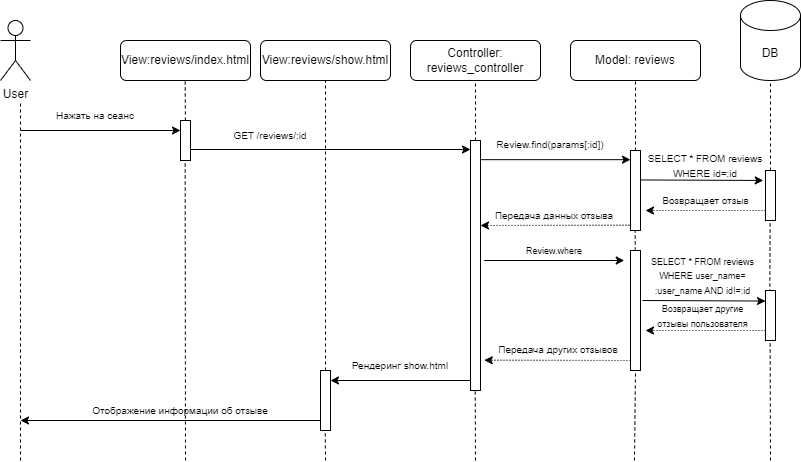

The diagram above was exported from draw.io. Its source (the exported page's mxGraphModel, read from the mxfile embedded in the PNG):
<mxGraphModel dx="1002" dy="5344" grid="1" gridSize="10" guides="1" tooltips="1" connect="1" arrows="1" fold="1" page="1" pageScale="1" pageWidth="3300" pageHeight="4681" math="0" shadow="0">
  <root>
    <mxCell id="0" />
    <mxCell id="1" parent="0" />
    <mxCell id="P-xFMd2f2PizCrSsTloi-1" value="User" style="shape=umlActor;verticalLabelPosition=bottom;verticalAlign=top;html=1;outlineConnect=0;" vertex="1" parent="1">
      <mxGeometry x="410" y="-120" width="30" height="60" as="geometry" />
    </mxCell>
    <mxCell id="P-xFMd2f2PizCrSsTloi-2" value="View:reviews/index.html" style="rounded=1;whiteSpace=wrap;html=1;" vertex="1" parent="1">
      <mxGeometry x="530" y="-100" width="130" height="40" as="geometry" />
    </mxCell>
    <mxCell id="P-xFMd2f2PizCrSsTloi-3" value="Model: reviews" style="rounded=1;whiteSpace=wrap;html=1;" vertex="1" parent="1">
      <mxGeometry x="980" y="-100" width="130" height="40" as="geometry" />
    </mxCell>
    <mxCell id="P-xFMd2f2PizCrSsTloi-4" value="Controller: reviews_controller" style="rounded=1;whiteSpace=wrap;html=1;" vertex="1" parent="1">
      <mxGeometry x="820" y="-100" width="130" height="40" as="geometry" />
    </mxCell>
    <mxCell id="P-xFMd2f2PizCrSsTloi-5" value="DB" style="shape=cylinder3;whiteSpace=wrap;html=1;boundedLbl=1;backgroundOutline=1;size=15;" vertex="1" parent="1">
      <mxGeometry x="1150" y="-140" width="60" height="80" as="geometry" />
    </mxCell>
    <mxCell id="P-xFMd2f2PizCrSsTloi-6" value="" style="endArrow=none;dashed=1;html=1;rounded=0;" edge="1" parent="1" source="P-xFMd2f2PizCrSsTloi-12">
      <mxGeometry width="50" height="50" relative="1" as="geometry">
        <mxPoint x="595" y="640" as="sourcePoint" />
        <mxPoint x="594.66" y="-60" as="targetPoint" />
      </mxGeometry>
    </mxCell>
    <mxCell id="P-xFMd2f2PizCrSsTloi-7" value="" style="endArrow=none;dashed=1;html=1;rounded=0;entryX=0.5;entryY=1;entryDx=0;entryDy=0;exitX=0.5;exitY=0;exitDx=0;exitDy=0;" edge="1" parent="1" source="P-xFMd2f2PizCrSsTloi-21" target="P-xFMd2f2PizCrSsTloi-4">
      <mxGeometry width="50" height="50" relative="1" as="geometry">
        <mxPoint x="885" y="2.2737367544323206e-13" as="sourcePoint" />
        <mxPoint x="885" y="280" as="targetPoint" />
      </mxGeometry>
    </mxCell>
    <mxCell id="P-xFMd2f2PizCrSsTloi-8" value="" style="endArrow=none;dashed=1;html=1;rounded=0;entryX=0.5;entryY=1;entryDx=0;entryDy=0;" edge="1" parent="1" source="P-xFMd2f2PizCrSsTloi-32" target="P-xFMd2f2PizCrSsTloi-3">
      <mxGeometry width="50" height="50" relative="1" as="geometry">
        <mxPoint x="1045" y="800" as="sourcePoint" />
        <mxPoint x="1045" y="340" as="targetPoint" />
      </mxGeometry>
    </mxCell>
    <mxCell id="P-xFMd2f2PizCrSsTloi-9" value="" style="endArrow=none;dashed=1;html=1;rounded=0;entryX=0.5;entryY=1;entryDx=0;entryDy=0;entryPerimeter=0;" edge="1" parent="1" source="P-xFMd2f2PizCrSsTloi-29" target="P-xFMd2f2PizCrSsTloi-5">
      <mxGeometry width="50" height="50" relative="1" as="geometry">
        <mxPoint x="1180" y="800" as="sourcePoint" />
        <mxPoint x="1179.8909090909092" y="320" as="targetPoint" />
      </mxGeometry>
    </mxCell>
    <mxCell id="P-xFMd2f2PizCrSsTloi-10" value="" style="endArrow=classic;html=1;rounded=0;" edge="1" parent="1">
      <mxGeometry width="50" height="50" relative="1" as="geometry">
        <mxPoint x="430" y="-10" as="sourcePoint" />
        <mxPoint x="590" y="-10" as="targetPoint" />
      </mxGeometry>
    </mxCell>
    <mxCell id="P-xFMd2f2PizCrSsTloi-11" value="&lt;span style=&quot;font-size: 10px;&quot;&gt;Нажать на сеанс&lt;/span&gt;" style="text;html=1;align=center;verticalAlign=middle;whiteSpace=wrap;rounded=0;" vertex="1" parent="1">
      <mxGeometry x="430" y="-40" width="150" height="30" as="geometry" />
    </mxCell>
    <mxCell id="P-xFMd2f2PizCrSsTloi-12" value="" style="rounded=0;whiteSpace=wrap;html=1;" vertex="1" parent="1">
      <mxGeometry x="590" y="-20" width="10" height="40" as="geometry" />
    </mxCell>
    <mxCell id="P-xFMd2f2PizCrSsTloi-13" value="View:reviews/show.html" style="rounded=1;whiteSpace=wrap;html=1;" vertex="1" parent="1">
      <mxGeometry x="670" y="-100" width="130" height="40" as="geometry" />
    </mxCell>
    <mxCell id="P-xFMd2f2PizCrSsTloi-14" value="" style="endArrow=none;dashed=1;html=1;rounded=0;entryX=0.5;entryY=1;entryDx=0;entryDy=0;" edge="1" parent="1" source="P-xFMd2f2PizCrSsTloi-22" target="P-xFMd2f2PizCrSsTloi-13">
      <mxGeometry width="50" height="50" relative="1" as="geometry">
        <mxPoint x="735" y="530" as="sourcePoint" />
        <mxPoint x="735" y="180" as="targetPoint" />
      </mxGeometry>
    </mxCell>
    <mxCell id="P-xFMd2f2PizCrSsTloi-15" value="" style="endArrow=classic;html=1;rounded=0;" edge="1" parent="1">
      <mxGeometry width="50" height="50" relative="1" as="geometry">
        <mxPoint x="600" y="9" as="sourcePoint" />
        <mxPoint x="880" y="9" as="targetPoint" />
      </mxGeometry>
    </mxCell>
    <mxCell id="P-xFMd2f2PizCrSsTloi-16" value="&lt;font style=&quot;font-size: 10px;&quot;&gt;GET /reviews/:id&lt;/font&gt;" style="text;html=1;align=center;verticalAlign=middle;whiteSpace=wrap;rounded=0;" vertex="1" parent="1">
      <mxGeometry x="630" y="-20" width="100" height="30" as="geometry" />
    </mxCell>
    <mxCell id="P-xFMd2f2PizCrSsTloi-17" value="" style="endArrow=classic;html=1;rounded=0;" edge="1" parent="1">
      <mxGeometry width="50" height="50" relative="1" as="geometry">
        <mxPoint x="880" y="240" as="sourcePoint" />
        <mxPoint x="740" y="240" as="targetPoint" />
      </mxGeometry>
    </mxCell>
    <mxCell id="P-xFMd2f2PizCrSsTloi-18" value="&lt;font style=&quot;font-size: 10px;&quot;&gt;Рендеринг show.html&lt;/font&gt;" style="text;html=1;align=center;verticalAlign=middle;whiteSpace=wrap;rounded=0;" vertex="1" parent="1">
      <mxGeometry x="760" y="210" width="100" height="30" as="geometry" />
    </mxCell>
    <mxCell id="P-xFMd2f2PizCrSsTloi-19" value="" style="endArrow=classic;html=1;rounded=0;" edge="1" parent="1">
      <mxGeometry width="50" height="50" relative="1" as="geometry">
        <mxPoint x="730" y="280" as="sourcePoint" />
        <mxPoint x="430" y="280" as="targetPoint" />
      </mxGeometry>
    </mxCell>
    <mxCell id="P-xFMd2f2PizCrSsTloi-20" value="&lt;span style=&quot;font-size: 10px;&quot;&gt;Отображение информации об отзыве&lt;/span&gt;" style="text;html=1;align=center;verticalAlign=middle;whiteSpace=wrap;rounded=0;" vertex="1" parent="1">
      <mxGeometry x="500" y="260" width="180" height="20" as="geometry" />
    </mxCell>
    <mxCell id="P-xFMd2f2PizCrSsTloi-21" value="" style="rounded=0;whiteSpace=wrap;html=1;" vertex="1" parent="1">
      <mxGeometry x="880" width="10" height="250" as="geometry" />
    </mxCell>
    <mxCell id="P-xFMd2f2PizCrSsTloi-22" value="" style="rounded=0;whiteSpace=wrap;html=1;" vertex="1" parent="1">
      <mxGeometry x="730" y="230" width="10" height="60" as="geometry" />
    </mxCell>
    <mxCell id="P-xFMd2f2PizCrSsTloi-23" value="" style="endArrow=classic;html=1;rounded=0;" edge="1" parent="1">
      <mxGeometry width="50" height="50" relative="1" as="geometry">
        <mxPoint x="890" y="19.169999999999987" as="sourcePoint" />
        <mxPoint x="1040" y="19.169999999999987" as="targetPoint" />
      </mxGeometry>
    </mxCell>
    <mxCell id="P-xFMd2f2PizCrSsTloi-24" value="&lt;font style=&quot;font-size: 10px;&quot;&gt;Review.find(params[:id])&lt;/font&gt;" style="text;html=1;align=center;verticalAlign=middle;whiteSpace=wrap;rounded=0;" vertex="1" parent="1">
      <mxGeometry x="890" y="-10.830000000000013" width="140" height="30" as="geometry" />
    </mxCell>
    <mxCell id="P-xFMd2f2PizCrSsTloi-25" value="" style="endArrow=classic;html=1;rounded=0;entryX=-0.224;entryY=0.199;entryDx=0;entryDy=0;entryPerimeter=0;" edge="1" parent="1" target="P-xFMd2f2PizCrSsTloi-29">
      <mxGeometry width="50" height="50" relative="1" as="geometry">
        <mxPoint x="1050" y="39.46000000000001" as="sourcePoint" />
        <mxPoint x="1180" y="40" as="targetPoint" />
      </mxGeometry>
    </mxCell>
    <mxCell id="P-xFMd2f2PizCrSsTloi-26" value="&lt;font style=&quot;font-size: 10px;&quot;&gt;SELECT * FROM reviews WHERE id=:id&lt;/font&gt;" style="text;html=1;align=center;verticalAlign=middle;whiteSpace=wrap;rounded=0;" vertex="1" parent="1">
      <mxGeometry x="1045" y="10" width="140" height="30" as="geometry" />
    </mxCell>
    <mxCell id="P-xFMd2f2PizCrSsTloi-27" value="" style="endArrow=classic;html=1;rounded=0;dashed=1;dashPattern=1 2;" edge="1" parent="1">
      <mxGeometry width="50" height="50" relative="1" as="geometry">
        <mxPoint x="1175" y="70" as="sourcePoint" />
        <mxPoint x="1055" y="70" as="targetPoint" />
      </mxGeometry>
    </mxCell>
    <mxCell id="P-xFMd2f2PizCrSsTloi-28" value="&lt;font style=&quot;font-size: 10px;&quot;&gt;Возвращает отзыв&lt;/font&gt;" style="text;html=1;align=center;verticalAlign=middle;whiteSpace=wrap;rounded=0;" vertex="1" parent="1">
      <mxGeometry x="1067.5" y="50" width="95" height="20" as="geometry" />
    </mxCell>
    <mxCell id="P-xFMd2f2PizCrSsTloi-29" value="" style="rounded=0;whiteSpace=wrap;html=1;" vertex="1" parent="1">
      <mxGeometry x="1175" y="30" width="10" height="50" as="geometry" />
    </mxCell>
    <mxCell id="P-xFMd2f2PizCrSsTloi-30" value="" style="endArrow=classic;html=1;rounded=0;dashed=1;dashPattern=1 2;" edge="1" parent="1">
      <mxGeometry width="50" height="50" relative="1" as="geometry">
        <mxPoint x="1045" y="84.74000000000001" as="sourcePoint" />
        <mxPoint x="890" y="85" as="targetPoint" />
      </mxGeometry>
    </mxCell>
    <mxCell id="P-xFMd2f2PizCrSsTloi-31" value="&lt;font style=&quot;font-size: 10px;&quot;&gt;Передача данных отзыва&lt;/font&gt;" style="text;html=1;align=center;verticalAlign=middle;whiteSpace=wrap;rounded=0;" vertex="1" parent="1">
      <mxGeometry x="900" y="64.74000000000001" width="127.5" height="20" as="geometry" />
    </mxCell>
    <mxCell id="P-xFMd2f2PizCrSsTloi-32" value="" style="rounded=0;whiteSpace=wrap;html=1;" vertex="1" parent="1">
      <mxGeometry x="1040" y="10" width="10" height="80" as="geometry" />
    </mxCell>
    <mxCell id="P-xFMd2f2PizCrSsTloi-33" value="" style="endArrow=none;dashed=1;html=1;rounded=0;entryX=0.5;entryY=1;entryDx=0;entryDy=0;" edge="1" parent="1">
      <mxGeometry width="50" height="50" relative="1" as="geometry">
        <mxPoint x="430" y="320" as="sourcePoint" />
        <mxPoint x="430" y="-40" as="targetPoint" />
      </mxGeometry>
    </mxCell>
    <mxCell id="P-xFMd2f2PizCrSsTloi-34" value="" style="endArrow=none;dashed=1;html=1;rounded=0;entryX=0.5;entryY=1;entryDx=0;entryDy=0;" edge="1" parent="1">
      <mxGeometry width="50" height="50" relative="1" as="geometry">
        <mxPoint x="885" y="320" as="sourcePoint" />
        <mxPoint x="884.7399999999999" y="250" as="targetPoint" />
      </mxGeometry>
    </mxCell>
    <mxCell id="P-xFMd2f2PizCrSsTloi-35" value="" style="endArrow=none;dashed=1;html=1;rounded=0;entryX=0.5;entryY=1;entryDx=0;entryDy=0;" edge="1" parent="1" source="P-xFMd2f2PizCrSsTloi-50">
      <mxGeometry width="50" height="50" relative="1" as="geometry">
        <mxPoint x="1044" y="320" as="sourcePoint" />
        <mxPoint x="1044.66" y="90" as="targetPoint" />
      </mxGeometry>
    </mxCell>
    <mxCell id="P-xFMd2f2PizCrSsTloi-36" value="" style="endArrow=none;dashed=1;html=1;rounded=0;entryX=0.5;entryY=1;entryDx=0;entryDy=0;" edge="1" parent="1">
      <mxGeometry width="50" height="50" relative="1" as="geometry">
        <mxPoint x="1179" y="200" as="sourcePoint" />
        <mxPoint x="1179.66" y="80" as="targetPoint" />
      </mxGeometry>
    </mxCell>
    <mxCell id="P-xFMd2f2PizCrSsTloi-37" value="" style="endArrow=none;dashed=1;html=1;rounded=0;entryX=0.5;entryY=1;entryDx=0;entryDy=0;" edge="1" parent="1">
      <mxGeometry width="50" height="50" relative="1" as="geometry">
        <mxPoint x="735" y="320" as="sourcePoint" />
        <mxPoint x="734.7399999999999" y="290" as="targetPoint" />
      </mxGeometry>
    </mxCell>
    <mxCell id="P-xFMd2f2PizCrSsTloi-38" value="" style="endArrow=none;dashed=1;html=1;rounded=0;entryX=0.5;entryY=1;entryDx=0;entryDy=0;" edge="1" parent="1">
      <mxGeometry width="50" height="50" relative="1" as="geometry">
        <mxPoint x="595" y="320" as="sourcePoint" />
        <mxPoint x="594.6600000000001" y="20" as="targetPoint" />
      </mxGeometry>
    </mxCell>
    <mxCell id="P-xFMd2f2PizCrSsTloi-39" value="" style="endArrow=classic;html=1;rounded=0;" edge="1" parent="1">
      <mxGeometry width="50" height="50" relative="1" as="geometry">
        <mxPoint x="893.75" y="120" as="sourcePoint" />
        <mxPoint x="1033.75" y="120" as="targetPoint" />
      </mxGeometry>
    </mxCell>
    <mxCell id="P-xFMd2f2PizCrSsTloi-40" value="&lt;font style=&quot;font-size: 9px;&quot;&gt;Review.where&lt;/font&gt;" style="text;html=1;align=center;verticalAlign=middle;whiteSpace=wrap;rounded=0;" vertex="1" parent="1">
      <mxGeometry x="893.75" y="100" width="140" height="20" as="geometry" />
    </mxCell>
    <mxCell id="P-xFMd2f2PizCrSsTloi-41" value="" style="endArrow=classic;html=1;rounded=0;entryX=-0.224;entryY=0.199;entryDx=0;entryDy=0;entryPerimeter=0;" edge="1" parent="1">
      <mxGeometry width="50" height="50" relative="1" as="geometry">
        <mxPoint x="1052" y="160" as="sourcePoint" />
        <mxPoint x="1175" y="160.54000000000002" as="targetPoint" />
      </mxGeometry>
    </mxCell>
    <mxCell id="P-xFMd2f2PizCrSsTloi-42" value="&lt;font style=&quot;font-size: 9px;&quot;&gt;SELECT * FROM reviews WHERE user_name= :user_name AND id!=:id&lt;/font&gt;" style="text;html=1;align=center;verticalAlign=middle;whiteSpace=wrap;rounded=0;" vertex="1" parent="1">
      <mxGeometry x="1050" y="120" width="125" height="30" as="geometry" />
    </mxCell>
    <mxCell id="P-xFMd2f2PizCrSsTloi-43" value="" style="endArrow=classic;html=1;rounded=0;dashed=1;dashPattern=1 2;" edge="1" parent="1">
      <mxGeometry width="50" height="50" relative="1" as="geometry">
        <mxPoint x="1175" y="190" as="sourcePoint" />
        <mxPoint x="1055" y="190" as="targetPoint" />
      </mxGeometry>
    </mxCell>
    <mxCell id="P-xFMd2f2PizCrSsTloi-44" value="&lt;font style=&quot;font-size: 9px;&quot;&gt;Возвращает другие отзывы пользователя&lt;/font&gt;" style="text;html=1;align=center;verticalAlign=middle;whiteSpace=wrap;rounded=0;" vertex="1" parent="1">
      <mxGeometry x="1056.25" y="165" width="112.5" height="20" as="geometry" />
    </mxCell>
    <mxCell id="P-xFMd2f2PizCrSsTloi-45" value="" style="rounded=0;whiteSpace=wrap;html=1;" vertex="1" parent="1">
      <mxGeometry x="1175" y="150" width="10" height="50" as="geometry" />
    </mxCell>
    <mxCell id="P-xFMd2f2PizCrSsTloi-46" value="" style="endArrow=classic;html=1;rounded=0;dashed=1;dashPattern=1 2;" edge="1" parent="1">
      <mxGeometry width="50" height="50" relative="1" as="geometry">
        <mxPoint x="1040" y="220" as="sourcePoint" />
        <mxPoint x="893.75" y="219.73000000000002" as="targetPoint" />
      </mxGeometry>
    </mxCell>
    <mxCell id="P-xFMd2f2PizCrSsTloi-47" value="&lt;font style=&quot;font-size: 10px;&quot;&gt;Передача других отзывов&lt;/font&gt;" style="text;html=1;align=center;verticalAlign=middle;whiteSpace=wrap;rounded=0;" vertex="1" parent="1">
      <mxGeometry x="903.75" y="199.47000000000003" width="127.5" height="20" as="geometry" />
    </mxCell>
    <mxCell id="P-xFMd2f2PizCrSsTloi-48" value="" style="endArrow=none;dashed=1;html=1;rounded=0;entryX=0.5;entryY=1;entryDx=0;entryDy=0;" edge="1" parent="1">
      <mxGeometry width="50" height="50" relative="1" as="geometry">
        <mxPoint x="1180" y="320" as="sourcePoint" />
        <mxPoint x="1179.6399999999999" y="200" as="targetPoint" />
      </mxGeometry>
    </mxCell>
    <mxCell id="P-xFMd2f2PizCrSsTloi-49" value="" style="endArrow=none;dashed=1;html=1;rounded=0;entryX=0.5;entryY=1;entryDx=0;entryDy=0;" edge="1" parent="1" target="P-xFMd2f2PizCrSsTloi-50">
      <mxGeometry width="50" height="50" relative="1" as="geometry">
        <mxPoint x="1044" y="320" as="sourcePoint" />
        <mxPoint x="1044.66" y="90" as="targetPoint" />
      </mxGeometry>
    </mxCell>
    <mxCell id="P-xFMd2f2PizCrSsTloi-50" value="" style="rounded=0;whiteSpace=wrap;html=1;" vertex="1" parent="1">
      <mxGeometry x="1040" y="110" width="10" height="120" as="geometry" />
    </mxCell>
  </root>
</mxGraphModel>